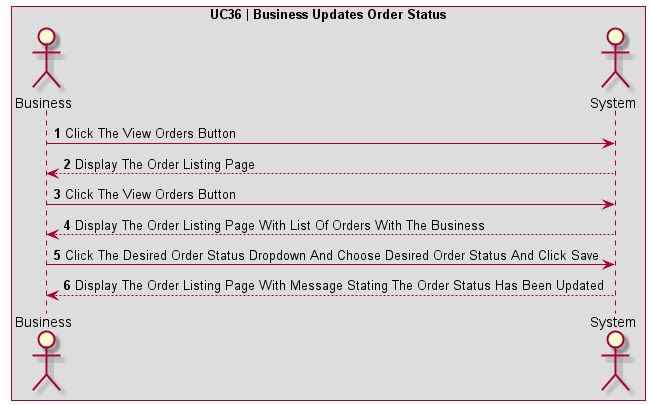

The diagram above was rendered by PlantUML. Its source (embedded in the PNG):
@startuml UC36 | Business Updates Order Status

' Formatting
Autonumber
skinparam BoxPadding 10
skinparam ParticipantPadding 10
box "UC36 | Business Updates Order Status"

' Actors
actor Business
actor System

' Code
Business -> System: Click The View Orders Button
System --> Business: Display The Order Listing Page

Business -> System: Click The View Orders Button
System --> Business: Display The Order Listing Page With List Of Orders With The Business

Business -> System: Click The Desired Order Status Dropdown And Choose Desired Order Status And Click Save
System --> Business: Display The Order Listing Page With Message Stating The Order Status Has Been Updated

@enduml